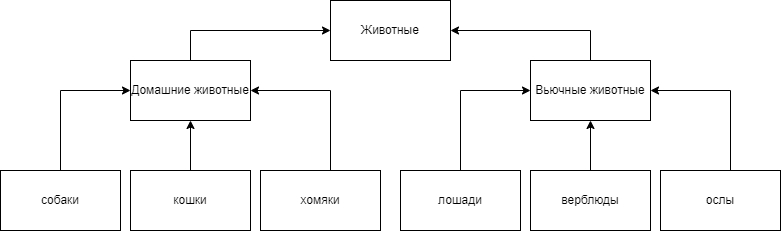

The diagram above was exported from draw.io. Its source (the exported page's mxGraphModel, read from the mxfile embedded in the PNG):
<mxGraphModel dx="1840" dy="541" grid="1" gridSize="10" guides="1" tooltips="1" connect="1" arrows="1" fold="1" page="1" pageScale="1" pageWidth="850" pageHeight="1100" math="0" shadow="0">
  <root>
    <mxCell id="0" />
    <mxCell id="1" parent="0" />
    <mxCell id="-rWWQhCh7na8XzgnNJzZ-1" value="Животные" style="rounded=0;whiteSpace=wrap;html=1;" vertex="1" parent="1">
      <mxGeometry x="320" y="140" width="120" height="60" as="geometry" />
    </mxCell>
    <mxCell id="-rWWQhCh7na8XzgnNJzZ-22" style="edgeStyle=orthogonalEdgeStyle;rounded=0;orthogonalLoop=1;jettySize=auto;html=1;entryX=0;entryY=0.5;entryDx=0;entryDy=0;" edge="1" parent="1" source="-rWWQhCh7na8XzgnNJzZ-2" target="-rWWQhCh7na8XzgnNJzZ-1">
      <mxGeometry relative="1" as="geometry">
        <Array as="points">
          <mxPoint x="180" y="170" />
        </Array>
      </mxGeometry>
    </mxCell>
    <mxCell id="-rWWQhCh7na8XzgnNJzZ-2" value="Домашние животные" style="rounded=0;whiteSpace=wrap;html=1;" vertex="1" parent="1">
      <mxGeometry x="120" y="200" width="120" height="60" as="geometry" />
    </mxCell>
    <mxCell id="-rWWQhCh7na8XzgnNJzZ-23" style="edgeStyle=orthogonalEdgeStyle;rounded=0;orthogonalLoop=1;jettySize=auto;html=1;entryX=1;entryY=0.5;entryDx=0;entryDy=0;" edge="1" parent="1" source="-rWWQhCh7na8XzgnNJzZ-3" target="-rWWQhCh7na8XzgnNJzZ-1">
      <mxGeometry relative="1" as="geometry">
        <Array as="points">
          <mxPoint x="580" y="170" />
        </Array>
      </mxGeometry>
    </mxCell>
    <mxCell id="-rWWQhCh7na8XzgnNJzZ-3" value="Вьючные животные" style="rounded=0;whiteSpace=wrap;html=1;" vertex="1" parent="1">
      <mxGeometry x="520" y="200" width="120" height="60" as="geometry" />
    </mxCell>
    <mxCell id="-rWWQhCh7na8XzgnNJzZ-19" style="edgeStyle=orthogonalEdgeStyle;rounded=0;orthogonalLoop=1;jettySize=auto;html=1;entryX=0;entryY=0.5;entryDx=0;entryDy=0;" edge="1" parent="1" source="-rWWQhCh7na8XzgnNJzZ-4" target="-rWWQhCh7na8XzgnNJzZ-2">
      <mxGeometry relative="1" as="geometry">
        <Array as="points">
          <mxPoint x="50" y="230" />
        </Array>
      </mxGeometry>
    </mxCell>
    <mxCell id="-rWWQhCh7na8XzgnNJzZ-4" value="собаки" style="rounded=0;whiteSpace=wrap;html=1;" vertex="1" parent="1">
      <mxGeometry x="-10" y="310" width="120" height="60" as="geometry" />
    </mxCell>
    <mxCell id="-rWWQhCh7na8XzgnNJzZ-20" value="" style="edgeStyle=orthogonalEdgeStyle;rounded=0;orthogonalLoop=1;jettySize=auto;html=1;" edge="1" parent="1" source="-rWWQhCh7na8XzgnNJzZ-5" target="-rWWQhCh7na8XzgnNJzZ-2">
      <mxGeometry relative="1" as="geometry" />
    </mxCell>
    <mxCell id="-rWWQhCh7na8XzgnNJzZ-5" value="кошки" style="rounded=0;whiteSpace=wrap;html=1;" vertex="1" parent="1">
      <mxGeometry x="120" y="310" width="120" height="60" as="geometry" />
    </mxCell>
    <mxCell id="-rWWQhCh7na8XzgnNJzZ-21" style="edgeStyle=orthogonalEdgeStyle;rounded=0;orthogonalLoop=1;jettySize=auto;html=1;entryX=1;entryY=0.5;entryDx=0;entryDy=0;" edge="1" parent="1" source="-rWWQhCh7na8XzgnNJzZ-6" target="-rWWQhCh7na8XzgnNJzZ-2">
      <mxGeometry relative="1" as="geometry">
        <Array as="points">
          <mxPoint x="320" y="230" />
        </Array>
      </mxGeometry>
    </mxCell>
    <mxCell id="-rWWQhCh7na8XzgnNJzZ-6" value="хомяки" style="rounded=0;whiteSpace=wrap;html=1;" vertex="1" parent="1">
      <mxGeometry x="250" y="310" width="120" height="60" as="geometry" />
    </mxCell>
    <mxCell id="-rWWQhCh7na8XzgnNJzZ-25" value="" style="edgeStyle=orthogonalEdgeStyle;rounded=0;orthogonalLoop=1;jettySize=auto;html=1;" edge="1" parent="1" source="-rWWQhCh7na8XzgnNJzZ-7" target="-rWWQhCh7na8XzgnNJzZ-3">
      <mxGeometry relative="1" as="geometry" />
    </mxCell>
    <mxCell id="-rWWQhCh7na8XzgnNJzZ-7" value="верблюды" style="rounded=0;whiteSpace=wrap;html=1;" vertex="1" parent="1">
      <mxGeometry x="520" y="310" width="120" height="60" as="geometry" />
    </mxCell>
    <mxCell id="-rWWQhCh7na8XzgnNJzZ-24" style="edgeStyle=orthogonalEdgeStyle;rounded=0;orthogonalLoop=1;jettySize=auto;html=1;entryX=0;entryY=0.5;entryDx=0;entryDy=0;" edge="1" parent="1" source="-rWWQhCh7na8XzgnNJzZ-8" target="-rWWQhCh7na8XzgnNJzZ-3">
      <mxGeometry relative="1" as="geometry">
        <Array as="points">
          <mxPoint x="450" y="230" />
        </Array>
      </mxGeometry>
    </mxCell>
    <mxCell id="-rWWQhCh7na8XzgnNJzZ-8" value="лошади" style="rounded=0;whiteSpace=wrap;html=1;" vertex="1" parent="1">
      <mxGeometry x="390" y="310" width="120" height="60" as="geometry" />
    </mxCell>
    <mxCell id="-rWWQhCh7na8XzgnNJzZ-26" style="edgeStyle=orthogonalEdgeStyle;rounded=0;orthogonalLoop=1;jettySize=auto;html=1;entryX=1;entryY=0.5;entryDx=0;entryDy=0;" edge="1" parent="1" source="-rWWQhCh7na8XzgnNJzZ-9" target="-rWWQhCh7na8XzgnNJzZ-3">
      <mxGeometry relative="1" as="geometry">
        <Array as="points">
          <mxPoint x="720" y="230" />
        </Array>
      </mxGeometry>
    </mxCell>
    <mxCell id="-rWWQhCh7na8XzgnNJzZ-9" value="ослы" style="rounded=0;whiteSpace=wrap;html=1;" vertex="1" parent="1">
      <mxGeometry x="650" y="310" width="120" height="60" as="geometry" />
    </mxCell>
  </root>
</mxGraphModel>